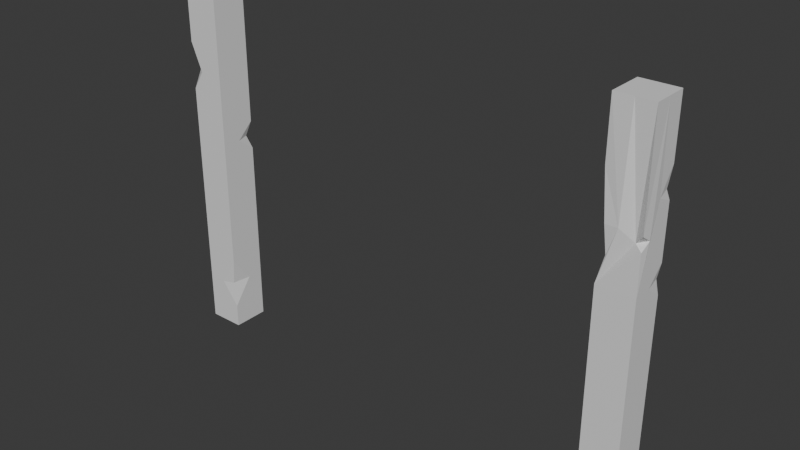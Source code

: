 # Source: FencePack_Blend.blend  (saved by Blender 4.0.36; exported with 4.5.12 LTS)
import bpy
from mathutils import Matrix  # noqa: F401  (used for matrix-valued properties, if any)

bpy.ops.wm.read_factory_settings(use_empty=True)
scene = bpy.context.scene
scene.name = 'Scene'

# ---- collections
col_collection = bpy.data.collections.new('Collection'); scene.collection.children.link(col_collection)

# ---- materials (node trees are filled in below, after node groups)
mat_material = bpy.data.materials.new('Material')
mat_material.alpha_threshold = 0.0
mat_material.use_transparent_shadow = False
mat_material.roughness = 0.5
mat_material.line_color = (0.0, 0.0, 0.0, 1.0)

# ---- material node trees
mat_material.use_nodes = True; mat_material.node_tree.nodes.clear()
_N = mat_material.node_tree.nodes; _L = mat_material.node_tree.links
n0 = _N.new('ShaderNodeOutputMaterial'); n0.name = 'Material Output'; n0.location = (300, 300)
n1 = _N.new('ShaderNodeBsdfPrincipled'); n1.name = 'Principled BSDF'; n1.location = (10, 300)
n1.inputs[3].default_value = 1.45
_L.new(n1.outputs[0], n0.inputs[0])
n0.is_active_output = True

# ---- world
world_world = bpy.data.worlds.new('World'); scene.world = world_world
world_world.use_nodes = True; world_world.node_tree.nodes.clear()
_N = world_world.node_tree.nodes; _L = world_world.node_tree.links
n0 = _N.new('ShaderNodeOutputWorld'); n0.name = 'World Output'; n0.location = (300, 300)
n1 = _N.new('ShaderNodeBackground'); n1.name = 'Background'; n1.location = (10, 300)
n1.inputs[0].default_value = (0.05088, 0.05088, 0.05088, 1.0)
_L.new(n1.outputs[0], n0.inputs[0])
n0.is_active_output = True
world_world.color = (0.05088, 0.05088, 0.05088)
world_world.use_sun_shadow = False
world_world.sun_shadow_jitter_overblur = 0.0

# ---- meshes
me_fence_post_1_model = bpy.data.meshes.new('Fence Post 1_Model')
me_fence_post_1_model.from_pydata([(0.04, 0.04, 0.8), (0.04, 0.04, 0.0), (0.04, -0.04, 0.8), (0.04, -0.04, 0.0), (-0.04, 0.04, 0.8), (-0.04, 0.04, 0.0), (-0.04, -0.04, 0.8), (-0.04, -0.04, 0.0), (0.03546, 0.02727, 0.4573), (-0.04, -0.04, 0.4541), (0.04, -0.04, 0.4541), (-0.04, 0.04, 0.4541), (0.04, 0.04, 0.4255), (0.04, 0.04, 0.489), (0.04, 0.002494, 0.4541), (0.01108, 0.04, 0.4541), (-0.04, -0.04, 0.569), (-0.04, -0.04, 0.6737), (-0.04, 0.01203, 0.591), (-0.01418, -0.04, 0.611), (-0.0333, -0.02613, 0.6111), (0.04, -0.04, 0.1696), (0.04, -0.04, 0.05277), (5.381e-06, -0.04, 0.1049), (0.04, 0.004082, 0.112), (0.03147, -0.0365, 0.11), (0.0, -0.04, 0.8), (0.0, 0.04, 0.8), (0.04, 0.0, 0.8), (-0.04, 0.0, 0.8), (0.0, 0.0, 0.8)], [], [(30, 29, 6, 26), (10, 2, 26, 6, 17, 19, 16, 9), (9, 16, 18, 17, 6, 29, 4, 11), (5, 1, 3, 7), (8, 13, 14), (11, 4, 27, 0, 13, 15), (5, 11, 15, 12, 1), (1, 12, 14, 10, 21, 24, 22, 3), (7, 9, 11, 5), (3, 22, 23, 21, 10, 9, 7), (14, 12, 8), (14, 13, 0, 28, 2, 10), (15, 13, 8), (12, 15, 8), (17, 18, 20), (16, 19, 20), (20, 18, 16), (20, 19, 17), (21, 23, 25), (22, 24, 25), (28, 30, 26, 2), (25, 24, 21), (25, 23, 22), (0, 27, 30, 28), (27, 4, 29, 30)])
_uv = me_fence_post_1_model.uv_layers.new(name='UVMap')
_uv.uv.foreach_set('vector', [0.75, 0.625, 0.875, 0.625, 0.875, 0.75, 0.75, 0.75, 0.5169, 0.75, 0.625, 0.75, 0.625, 0.875, 0.625, 1.0, 0.5855, 1.0, 0.5659, 0.9193, 0.5528, 1.0, 0.5169, 1.0, 0.5169, 0.0, 0.5528, 0.0, 0.5597, 0.1626, 0.5855, 0.0, 0.625, 0.0, 0.625, 0.125, 0.625, 0.25, 0.5169, 0.25, 0.125, 0.5, 0.375, 0.5, 0.375, 0.75, 0.125, 0.75, 0.5169, 0.5, 0.5193, 0.5, 0.5169, 0.5193, 0.5169, 0.25, 0.625, 0.25, 0.625, 0.375, 0.625, 0.5, 0.5193, 0.5, 0.5169, 0.4611, 0.375, 0.25, 0.5169, 0.25, 0.5169, 0.4611, 0.5154, 0.5, 0.375, 0.5, 0.375, 0.5, 0.5154, 0.5, 0.5169, 0.5193, 0.5169, 0.75, 0.428, 0.75, 0.4111, 0.6119, 0.3915, 0.75, 0.375, 0.75, 0.375, 0.0, 0.5169, 0.0, 0.5169, 0.25, 0.375, 0.25, 0.375, 0.75, 0.3915, 0.75, 0.4078, 0.875, 0.428, 0.75, 0.5169, 0.75, 0.5169, 1.0, 0.375, 1.0, 0.5169, 0.5193, 0.5154, 0.5, 0.5169, 0.5, 0.5169, 0.5193, 0.5193, 0.5, 0.625, 0.5, 0.625, 0.625, 0.625, 0.75, 0.5169, 0.75, 0.5169, 0.4611, 0.5193, 0.5, 0.5169, 0.5, 0.5154, 0.5, 0.5169, 0.4611, 0.5169, 0.5, 0.5855, 0.0, 0.5597, 0.1626, 0.5682, 0.0, 0.5528, 1.0, 0.5659, 0.9193, 0.5682, 1.0, 0.5682, 0.0, 0.5597, 0.1626, 0.5528, 0.0, 0.5682, 1.0, 0.5659, 0.9193, 0.5855, 1.0, 0.428, 0.75, 0.4078, 0.875, 0.4059, 0.75, 0.3915, 0.75, 0.4111, 0.6119, 0.4059, 0.75, 0.625, 0.625, 0.75, 0.625, 0.75, 0.75, 0.625, 0.75, 0.4059, 0.75, 0.4111, 0.6119, 0.428, 0.75, 0.4059, 0.75, 0.4078, 0.875, 0.3915, 0.75, 0.625, 0.5, 0.75, 0.5, 0.75, 0.625, 0.625, 0.625, 0.75, 0.5, 0.875, 0.5, 0.875, 0.625, 0.75, 0.625])
me_fence_post_1_model.materials.append(mat_material)
me_fence_post_1_model.use_mirror_vertex_groups = False
me_fence_post_1_model.update()
me_fence_post_2 = bpy.data.meshes.new('Fence Post 2')
me_fence_post_2.from_pydata([(0.04, 0.04, 0.8), (0.04, 0.04, 0.0), (0.04, -0.04, 0.8), (0.04, -0.04, 0.0), (-0.04, 0.04, 0.8), (-0.04, 0.04, 0.0), (-0.04, -0.04, 0.8), (-0.04, -0.04, 0.0), (0.03528, 0.03638, 0.4573), (-0.04, -0.04, 0.4541), (0.04, -0.04, 0.4541), (-0.04, 0.04, 0.4541), (0.04, 0.04, 0.4255), (0.04, 0.04, 0.489), (0.04, 0.002494, 0.4541), (0.01108, 0.04, 0.4541), (-0.02422, -0.04029, 0.5155), (-0.04, -0.04, 0.6737), (-0.02998, 0.008887, 0.5527), (-0.004153, -0.04314, 0.5727), (-0.02986, -0.04331, 0.5728), (0.04, -0.04, 0.1696), (0.04, -0.04, 0.05277), (5.381e-06, -0.04, 0.1049), (0.04, 0.004082, 0.112), (0.03978, -0.0398, 0.11), (0.0, -0.04, 0.8), (0.0, 0.04, 0.8), (0.04, 0.0, 0.8), (-0.04, 0.0, 0.8), (0.0, 0.0, 0.8), (0.04, 0.04, 0.6713), (0.04, 0.04, 0.6059), (0.04, 0.004871, 0.6218), (0.02636, 0.04, 0.6269), (0.04, 0.0175, 0.6396), (0.03682, 0.03178, 0.6281), (0.02777, 0.04, 0.6315), (0.04, -0.04, 0.57), (0.03917, -0.03918, 0.5396), (0.02338, -0.03068, 0.5491), (0.04208, -0.01892, 0.5549), (-0.04, 0.04, 0.2166), (-0.04, 0.04, 0.1594), (-0.04, 0.04, 0.1558), (-0.04, 0.01979, 0.1782), (-0.01884, 0.04, 0.1721), (-0.03628, 0.03801, 0.1859)], [], [(30, 29, 6, 26), (10, 39, 40, 38, 2, 26, 6, 17, 19, 16, 9), (9, 16, 18, 17, 6, 29, 4, 11), (5, 1, 3, 7), (8, 13, 14), (11, 4, 27, 0, 31, 37, 34, 32, 13, 15), (5, 44, 43, 46, 42, 11, 15, 12, 1), (1, 12, 14, 10, 21, 24, 22, 3), (7, 9, 11, 42, 45, 44, 5), (3, 22, 23, 21, 10, 9, 7), (14, 12, 8), (14, 13, 32, 33, 35, 31, 0, 28, 2, 38, 41, 39, 10), (15, 13, 8), (12, 15, 8), (17, 18, 20), (16, 19, 20), (20, 18, 16), (20, 19, 17), (21, 23, 25), (22, 24, 25), (28, 30, 26, 2), (25, 24, 21), (25, 23, 22), (0, 27, 30, 28), (27, 4, 29, 30), (31, 35, 36), (32, 34, 37, 36), (36, 37, 31), (36, 35, 33, 32), (38, 40, 41), (41, 40, 39), (44, 45, 47, 43), (42, 46, 47), (47, 45, 42), (47, 46, 43)])
_uv = me_fence_post_2.uv_layers.new(name='UVMap')
_uv.uv.foreach_set('vector', [0.75, 0.625, 0.875, 0.625, 0.875, 0.75, 0.75, 0.75, 0.5169, 0.75, 0.545, 0.75, 0.5458, 0.8675, 0.5531, 0.75, 0.625, 0.75, 0.625, 0.875, 0.625, 1.0, 0.5855, 1.0, 0.5659, 0.9193, 0.5528, 1.0, 0.5169, 1.0, 0.5169, 0.0, 0.5528, 0.0, 0.5597, 0.1626, 0.5855, 0.0, 0.625, 0.0, 0.625, 0.125, 0.625, 0.25, 0.5169, 0.25, 0.125, 0.5, 0.375, 0.5, 0.375, 0.75, 0.125, 0.75, 0.5169, 0.5, 0.5193, 0.5, 0.5169, 0.5193, 0.5169, 0.25, 0.625, 0.25, 0.625, 0.375, 0.625, 0.5, 0.5813, 0.5, 0.5685, 0.4621, 0.567, 0.4578, 0.5591, 0.5, 0.5193, 0.5, 0.5169, 0.4611, 0.375, 0.25, 0.4237, 0.25, 0.4248, 0.25, 0.4296, 0.3163, 0.4427, 0.25, 0.5169, 0.25, 0.5169, 0.4611, 0.5154, 0.5, 0.375, 0.5, 0.375, 0.5, 0.5154, 0.5, 0.5169, 0.5193, 0.5169, 0.75, 0.428, 0.75, 0.4111, 0.6119, 0.3915, 0.75, 0.375, 0.75, 0.375, 0.0, 0.5169, 0.0, 0.5169, 0.25, 0.4427, 0.25, 0.4307, 0.1868, 0.4237, 0.25, 0.375, 0.25, 0.375, 0.75, 0.3915, 0.75, 0.4078, 0.875, 0.428, 0.75, 0.5169, 0.75, 0.5169, 1.0, 0.375, 1.0, 0.5169, 0.5193, 0.5154, 0.5, 0.5169, 0.5, 0.5169, 0.5193, 0.5193, 0.5, 0.5591, 0.5, 0.5667, 0.6083, 0.5719, 0.5694, 0.5813, 0.5, 0.625, 0.5, 0.625, 0.625, 0.625, 0.75, 0.5531, 0.75, 0.5483, 0.75, 0.545, 0.75, 0.5169, 0.75, 0.5169, 0.4611, 0.5193, 0.5, 0.5169, 0.5, 0.5154, 0.5, 0.5169, 0.4611, 0.5169, 0.5, 0.5855, 0.0, 0.5597, 0.1626, 0.5682, 0.0, 0.5528, 1.0, 0.5659, 0.9193, 0.5682, 1.0, 0.5682, 0.0, 0.5597, 0.1626, 0.5528, 0.0, 0.5682, 1.0, 0.5659, 0.9193, 0.5855, 1.0, 0.428, 0.75, 0.4078, 0.875, 0.4059, 0.75, 0.3915, 0.75, 0.4111, 0.6119, 0.4059, 0.75, 0.625, 0.625, 0.75, 0.625, 0.75, 0.75, 0.625, 0.75, 0.4059, 0.75, 0.4111, 0.6119, 0.428, 0.75, 0.4059, 0.75, 0.4078, 0.875, 0.3915, 0.75, 0.625, 0.5, 0.75, 0.5, 0.75, 0.625, 0.625, 0.625, 0.75, 0.5, 0.875, 0.5, 0.875, 0.625, 0.75, 0.625, 0.5813, 0.5, 0.5719, 0.5694, 0.5667, 0.5, 0.5591, 0.5, 0.567, 0.4578, 0.5685, 0.4621, 0.5667, 0.5, 0.5667, 0.5, 0.5685, 0.4621, 0.5813, 0.5, 0.5667, 0.5, 0.5719, 0.5694, 0.5667, 0.6083, 0.5591, 0.5, 0.5531, 0.75, 0.5458, 0.8675, 0.5483, 0.75, 0.5483, 0.75, 0.5458, 0.8675, 0.545, 0.75, 0.4237, 0.25, 0.4307, 0.1868, 0.4323, 0.25, 0.4248, 0.25, 0.4427, 0.25, 0.4296, 0.3163, 0.4323, 0.25, 0.4323, 0.25, 0.4307, 0.1868, 0.4427, 0.25, 0.4323, 0.25, 0.4296, 0.3163, 0.4248, 0.25])
me_fence_post_2.materials.append(mat_material)
me_fence_post_2.use_mirror_vertex_groups = False
me_fence_post_2.update()

# ---- objects
ob_fence_post_1 = bpy.data.objects.new('Fence Post 1', me_fence_post_1_model)
ob_fence_post_2 = bpy.data.objects.new('Fence Post 2', me_fence_post_2)

# ---- transforms, parenting, visibility, modifiers, constraints
ob_fence_post_1.location = (-1.0, 0.0, 0.0)
ob_fence_post_1.lock_rotations_4d = False
ob_fence_post_1.empty_display_type = 'ARROWS'
ob_fence_post_1.lineart.crease_threshold = 0.0
ob_fence_post_2.location = (0.0, 0.0, 0.0)
ob_fence_post_2.lock_rotations_4d = False
ob_fence_post_2.empty_display_type = 'ARROWS'
ob_fence_post_2.lineart.crease_threshold = 0.0

# ---- collection membership
col_collection.objects.link(ob_fence_post_1)
col_collection.objects.link(ob_fence_post_2)

# ---- scene / render settings (as saved in the file)
scene.frame_start = 1; scene.frame_end = 250; scene.frame_set(1)
scene.render.engine = 'BLENDER_EEVEE_NEXT'
scene.cycles.sampling_pattern = 'TABULATED_SOBOL'
bpy.context.view_layer.update()

# ---- added for rendering (the .blend has no active camera and no usable light): camera, sun
cam_auto = bpy.data.cameras.new('AutoCamera')
cam_auto.lens = 50.0
cam_auto.sensor_width = 36.0
cam_auto.clip_end = 1000.0
ob_auto_camera = bpy.data.objects.new('AutoCamera', cam_auto)
scene.collection.objects.link(ob_auto_camera)
ob_auto_camera.location = (0.748493, -1.4986, 1.39796)
ob_auto_camera.rotation_euler = (1.09748, -7.21219e-08, 0.694738)
scene.camera = ob_auto_camera
light_auto_sun = bpy.data.lights.new('AutoSun', 'SUN')
light_auto_sun.energy = 3.0
light_auto_sun.angle = 0.0523599
ob_auto_sun = bpy.data.objects.new('AutoSun', light_auto_sun)
scene.collection.objects.link(ob_auto_sun)
ob_auto_sun.rotation_euler = (0.872665, 0.174533, 0.523599)
bpy.context.view_layer.update()
